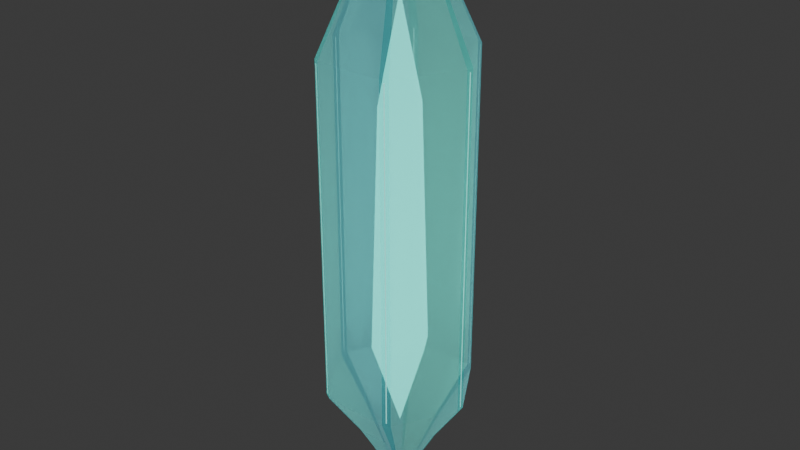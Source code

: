 # Source: crystal_energy.blend  (saved by Blender 5.2.44; exported with 4.5.12 LTS)
import bpy
from mathutils import Matrix  # noqa: F401  (used for matrix-valued properties, if any)

bpy.ops.wm.read_factory_settings(use_empty=True)
scene = bpy.context.scene
scene.name = 'Scene'

# ---- collections
col_collection = bpy.data.collections.new('Collection'); scene.collection.children.link(col_collection)

# ---- materials (node trees are filled in below, after node groups)
mat_crystal_shell_0 = bpy.data.materials.new('Crystal_Shell_0')
mat_crystal_shell_0.use_backface_culling = True
mat_crystal_shell_0.diffuse_color = (0.05613, 0.6172, 0.5841, 0.58)
mat_crystal_shell_1 = bpy.data.materials.new('Crystal_Shell_1')
mat_crystal_shell_1.use_backface_culling = True
mat_crystal_shell_1.diffuse_color = (0.2462, 0.6867, 0.7454, 0.58)
mat_crystal_shell_2 = bpy.data.materials.new('Crystal_Shell_2')
mat_crystal_shell_2.use_backface_culling = True
mat_crystal_shell_2.diffuse_color = (0.02122, 0.4233, 0.4969, 0.58)
mat_crystal_shell_3 = bpy.data.materials.new('Crystal_Shell_3')
mat_crystal_shell_3.use_backface_culling = True
mat_crystal_shell_3.diffuse_color = (0.2582, 0.7991, 0.7305, 0.58)
mat_crystal_core = bpy.data.materials.new('Crystal_Core')
mat_crystal_core.use_backface_culling = True
mat_crystal_core.diffuse_color = (0.1022, 1.0, 0.8714, 1.0)
mat_crystal_edges = bpy.data.materials.new('Crystal_Edges')
mat_crystal_edges.use_backface_culling = True
mat_crystal_edges.diffuse_color = (0.3712, 1.0, 0.9047, 1.0)

# ---- material node trees
mat_crystal_shell_0.use_nodes = True; mat_crystal_shell_0.node_tree.nodes.clear()
_N = mat_crystal_shell_0.node_tree.nodes; _L = mat_crystal_shell_0.node_tree.links
n0 = _N.new('ShaderNodeBsdfPrincipled'); n0.name = 'Principled BSDF'; n0.location = (-200, 100)
n0.inputs[0].default_value = (0.05613, 0.6172, 0.5841, 1.0)
n0.inputs[1].default_value = 0.12
n0.inputs[2].default_value = 0.18
n0.inputs[4].default_value = 0.58
n0.inputs[10].default_value = 0.005
n0.inputs[27].default_value = (0.05613, 0.6172, 0.5841, 1.0)
n0.inputs[28].default_value = 0.3
n1 = _N.new('ShaderNodeOutputMaterial'); n1.name = 'Material Output'; n1.location = (200, 100)
_L.new(n0.outputs[0], n1.inputs[0])
n1.is_active_output = True
mat_crystal_shell_1.use_nodes = True; mat_crystal_shell_1.node_tree.nodes.clear()
_N = mat_crystal_shell_1.node_tree.nodes; _L = mat_crystal_shell_1.node_tree.links
n0 = _N.new('ShaderNodeBsdfPrincipled'); n0.name = 'Principled BSDF'; n0.location = (-200, 100)
n0.inputs[0].default_value = (0.2462, 0.6867, 0.7454, 1.0)
n0.inputs[1].default_value = 0.12
n0.inputs[2].default_value = 0.18
n0.inputs[4].default_value = 0.58
n0.inputs[10].default_value = 0.005
n0.inputs[27].default_value = (0.2462, 0.6867, 0.7454, 1.0)
n0.inputs[28].default_value = 0.3
n1 = _N.new('ShaderNodeOutputMaterial'); n1.name = 'Material Output'; n1.location = (200, 100)
_L.new(n0.outputs[0], n1.inputs[0])
n1.is_active_output = True
mat_crystal_shell_2.use_nodes = True; mat_crystal_shell_2.node_tree.nodes.clear()
_N = mat_crystal_shell_2.node_tree.nodes; _L = mat_crystal_shell_2.node_tree.links
n0 = _N.new('ShaderNodeBsdfPrincipled'); n0.name = 'Principled BSDF'; n0.location = (-200, 100)
n0.inputs[0].default_value = (0.02122, 0.4233, 0.4969, 1.0)
n0.inputs[1].default_value = 0.12
n0.inputs[2].default_value = 0.18
n0.inputs[4].default_value = 0.58
n0.inputs[10].default_value = 0.005
n0.inputs[27].default_value = (0.02122, 0.4233, 0.4969, 1.0)
n0.inputs[28].default_value = 0.3
n1 = _N.new('ShaderNodeOutputMaterial'); n1.name = 'Material Output'; n1.location = (200, 100)
_L.new(n0.outputs[0], n1.inputs[0])
n1.is_active_output = True
mat_crystal_shell_3.use_nodes = True; mat_crystal_shell_3.node_tree.nodes.clear()
_N = mat_crystal_shell_3.node_tree.nodes; _L = mat_crystal_shell_3.node_tree.links
n0 = _N.new('ShaderNodeBsdfPrincipled'); n0.name = 'Principled BSDF'; n0.location = (-200, 100)
n0.inputs[0].default_value = (0.2582, 0.7991, 0.7305, 1.0)
n0.inputs[1].default_value = 0.12
n0.inputs[2].default_value = 0.18
n0.inputs[4].default_value = 0.58
n0.inputs[10].default_value = 0.005
n0.inputs[27].default_value = (0.2582, 0.7991, 0.7305, 1.0)
n0.inputs[28].default_value = 0.3
n1 = _N.new('ShaderNodeOutputMaterial'); n1.name = 'Material Output'; n1.location = (200, 100)
_L.new(n0.outputs[0], n1.inputs[0])
n1.is_active_output = True
mat_crystal_core.use_nodes = True; mat_crystal_core.node_tree.nodes.clear()
_N = mat_crystal_core.node_tree.nodes; _L = mat_crystal_core.node_tree.links
n0 = _N.new('ShaderNodeBsdfPrincipled'); n0.name = 'Principled BSDF'; n0.location = (-200, 100)
n0.inputs[0].default_value = (0.1022, 1.0, 0.8714, 1.0)
n0.inputs[2].default_value = 0.22
n0.inputs[10].default_value = 0.005
n0.inputs[27].default_value = (0.1022, 1.0, 0.8714, 1.0)
n0.inputs[28].default_value = 2.0
n1 = _N.new('ShaderNodeOutputMaterial'); n1.name = 'Material Output'; n1.location = (200, 100)
_L.new(n0.outputs[0], n1.inputs[0])
n1.is_active_output = True
mat_crystal_edges.use_nodes = True; mat_crystal_edges.node_tree.nodes.clear()
_N = mat_crystal_edges.node_tree.nodes; _L = mat_crystal_edges.node_tree.links
n0 = _N.new('ShaderNodeBsdfPrincipled'); n0.name = 'Principled BSDF'; n0.location = (-200, 100)
n0.inputs[0].default_value = (0.3712, 1.0, 0.9047, 1.0)
n0.inputs[2].default_value = 0.24
n0.inputs[10].default_value = 0.005
n0.inputs[27].default_value = (0.3712, 1.0, 0.9047, 1.0)
n0.inputs[28].default_value = 0.9
n1 = _N.new('ShaderNodeOutputMaterial'); n1.name = 'Material Output'; n1.location = (200, 100)
_L.new(n0.outputs[0], n1.inputs[0])
n1.is_active_output = True

# ---- world
world_world = bpy.data.worlds.new('World'); scene.world = world_world
world_world.use_nodes = True; world_world.node_tree.nodes.clear()
_N = world_world.node_tree.nodes; _L = world_world.node_tree.links
n0 = _N.new('ShaderNodeOutputWorld'); n0.name = 'World Output'; n0.location = (200, 100)
n1 = _N.new('ShaderNodeBackground'); n1.name = 'Background'; n1.location = (-200, 100)
n1.inputs[0].default_value = (0.05088, 0.05088, 0.05088, 1.0)
_L.new(n1.outputs[0], n0.inputs[0])
n0.is_active_output = True
world_world.color = (0.05088, 0.05088, 0.05088)
world_world.sun_shadow_jitter_overblur = 0.0

# ---- meshes
me_crystal_shell_mesh = bpy.data.meshes.new('Crystal_Shell_Mesh')
me_crystal_shell_mesh.from_pydata([(0.0, 0.0, -0.4), (0.05691, -0.003133, -0.296), (0.05691, 0.003133, -0.296), (0.03117, 0.04772, -0.296), (0.02574, 0.05086, -0.296), (-0.02574, 0.05086, -0.296), (-0.03117, 0.04772, -0.296), (-0.05691, 0.003133, -0.296), (-0.05691, -0.003133, -0.296), (-0.03117, -0.04772, -0.296), (-0.02574, -0.05086, -0.296), (0.02574, -0.05086, -0.296), (0.03117, -0.04772, -0.296), (0.09985, -0.005497, -0.232), (0.09985, 0.005497, -0.232), (0.05469, 0.08372, -0.232), (0.04516, 0.08922, -0.232), (-0.04516, 0.08922, -0.232), (-0.05469, 0.08372, -0.232), (-0.09985, 0.005497, -0.232), (-0.09985, -0.005497, -0.232), (-0.05469, -0.08372, -0.232), (-0.04516, -0.08922, -0.232), (0.04516, -0.08922, -0.232), (0.05469, -0.08372, -0.232), (0.09985, -0.005497, 0.224), (0.09985, 0.005497, 0.224), (0.05469, 0.08372, 0.224), (0.04516, 0.08922, 0.224), (-0.04516, 0.08922, 0.224), (-0.05469, 0.08372, 0.224), (-0.09985, 0.005497, 0.224), (-0.09985, -0.005497, 0.224), (-0.05469, -0.08372, 0.224), (-0.04516, -0.08922, 0.224), (0.04516, -0.08922, 0.224), (0.05469, -0.08372, 0.224), (0.05492, -0.003023, 0.32), (0.05492, 0.003023, 0.32), (0.03008, 0.04605, 0.32), (0.02484, 0.04907, 0.32), (-0.02484, 0.04907, 0.32), (-0.03008, 0.04605, 0.32), (-0.05492, 0.003023, 0.32), (-0.05492, -0.003023, 0.32), (-0.03008, -0.04605, 0.32), (-0.02484, -0.04907, 0.32), (0.02484, -0.04907, 0.32), (0.03008, -0.04605, 0.32), (0.0, 0.0, 0.4)], [], [(0, 2, 1), (0, 3, 2), (0, 4, 3), (0, 5, 4), (0, 6, 5), (0, 7, 6), (0, 8, 7), (0, 9, 8), (0, 10, 9), (0, 11, 10), (0, 12, 11), (0, 1, 12), (1, 2, 14, 13), (2, 3, 15, 14), (3, 4, 16, 15), (4, 5, 17, 16), (5, 6, 18, 17), (6, 7, 19, 18), (7, 8, 20, 19), (8, 9, 21, 20), (9, 10, 22, 21), (10, 11, 23, 22), (11, 12, 24, 23), (12, 1, 13, 24), (13, 14, 26, 25), (14, 15, 27, 26), (15, 16, 28, 27), (16, 17, 29, 28), (17, 18, 30, 29), (18, 19, 31, 30), (19, 20, 32, 31), (20, 21, 33, 32), (21, 22, 34, 33), (22, 23, 35, 34), (23, 24, 36, 35), (24, 13, 25, 36), (25, 26, 38, 37), (26, 27, 39, 38), (27, 28, 40, 39), (28, 29, 41, 40), (29, 30, 42, 41), (30, 31, 43, 42), (31, 32, 44, 43), (32, 33, 45, 44), (33, 34, 46, 45), (34, 35, 47, 46), (35, 36, 48, 47), (36, 25, 37, 48), (37, 38, 49), (38, 39, 49), (39, 40, 49), (40, 41, 49), (41, 42, 49), (42, 43, 49), (43, 44, 49), (44, 45, 49), (45, 46, 49), (46, 47, 49), (47, 48, 49), (48, 37, 49)])
me_crystal_shell_mesh.polygons.foreach_set('material_index', [0, 1, 2, 3, 0, 1, 2, 3, 0, 1, 2, 3, 0, 1, 2, 3, 0, 1, 2, 3, 0, 1, 2, 3, 0, 1, 2, 3, 0, 1, 2, 3, 0, 1, 2, 3, 0, 1, 2, 3, 0, 1, 2, 3, 0, 1, 2, 3, 0, 1, 2, 3, 0, 1, 2, 3, 0, 1, 2, 3])
_uv = me_crystal_shell_mesh.uv_layers.new(name='UVMap')
_uv.uv.foreach_set('vector', [0.1125, 0.0625, 0.0375, 0.1058, 0.0375, 0.0192, 0.2375, 0.0625, 0.1625, 0.1058, 0.1625, 0.0192, 0.3625, 0.0625, 0.2875, 0.1058, 0.2875, 0.0192, 0.4875, 0.0625, 0.4125, 0.1058, 0.4125, 0.0192, 0.6125, 0.0625, 0.5375, 0.1058, 0.5375, 0.0192, 0.7375, 0.0625, 0.6625, 0.1058, 0.6625, 0.0192, 0.8625, 0.0625, 0.7875, 0.1058, 0.7875, 0.0192, 0.9875, 0.0625, 0.9125, 0.1058, 0.9125, 0.0192, 0.1125, 0.1875, 0.0375, 0.2308, 0.0375, 0.1442, 0.2375, 0.1875, 0.1625, 0.2308, 0.1625, 0.1442, 0.3625, 0.1875, 0.2875, 0.2308, 0.2875, 0.1442, 0.4875, 0.1875, 0.4125, 0.2308, 0.4125, 0.1442, 0.6125, 0.1875, 0.5625, 0.2375, 0.5125, 0.1875, 0.5625, 0.1375, 0.7375, 0.1875, 0.6875, 0.2375, 0.6375, 0.1875, 0.6875, 0.1375, 0.8625, 0.1875, 0.8125, 0.2375, 0.7625, 0.1875, 0.8125, 0.1375, 0.9875, 0.1875, 0.9375, 0.2375, 0.8875, 0.1875, 0.9375, 0.1375, 0.1125, 0.3125, 0.0625, 0.3625, 0.0125, 0.3125, 0.0625, 0.2625, 0.2375, 0.3125, 0.1875, 0.3625, 0.1375, 0.3125, 0.1875, 0.2625, 0.3625, 0.3125, 0.3125, 0.3625, 0.2625, 0.3125, 0.3125, 0.2625, 0.4875, 0.3125, 0.4375, 0.3625, 0.3875, 0.3125, 0.4375, 0.2625, 0.6125, 0.3125, 0.5625, 0.3625, 0.5125, 0.3125, 0.5625, 0.2625, 0.7375, 0.3125, 0.6875, 0.3625, 0.6375, 0.3125, 0.6875, 0.2625, 0.8625, 0.3125, 0.8125, 0.3625, 0.7625, 0.3125, 0.8125, 0.2625, 0.9875, 0.3125, 0.9375, 0.3625, 0.8875, 0.3125, 0.9375, 0.2625, 0.1125, 0.4375, 0.0625, 0.4875, 0.0125, 0.4375, 0.0625, 0.3875, 0.2375, 0.4375, 0.1875, 0.4875, 0.1375, 0.4375, 0.1875, 0.3875, 0.3625, 0.4375, 0.3125, 0.4875, 0.2625, 0.4375, 0.3125, 0.3875, 0.4875, 0.4375, 0.4375, 0.4875, 0.3875, 0.4375, 0.4375, 0.3875, 0.6125, 0.4375, 0.5625, 0.4875, 0.5125, 0.4375, 0.5625, 0.3875, 0.7375, 0.4375, 0.6875, 0.4875, 0.6375, 0.4375, 0.6875, 0.3875, 0.8625, 0.4375, 0.8125, 0.4875, 0.7625, 0.4375, 0.8125, 0.3875, 0.9875, 0.4375, 0.9375, 0.4875, 0.8875, 0.4375, 0.9375, 0.3875, 0.1125, 0.5625, 0.0625, 0.6125, 0.0125, 0.5625, 0.0625, 0.5125, 0.2375, 0.5625, 0.1875, 0.6125, 0.1375, 0.5625, 0.1875, 0.5125, 0.3625, 0.5625, 0.3125, 0.6125, 0.2625, 0.5625, 0.3125, 0.5125, 0.4875, 0.5625, 0.4375, 0.6125, 0.3875, 0.5625, 0.4375, 0.5125, 0.6125, 0.5625, 0.5625, 0.6125, 0.5125, 0.5625, 0.5625, 0.5125, 0.7375, 0.5625, 0.6875, 0.6125, 0.6375, 0.5625, 0.6875, 0.5125, 0.8625, 0.5625, 0.8125, 0.6125, 0.7625, 0.5625, 0.8125, 0.5125, 0.9875, 0.5625, 0.9375, 0.6125, 0.8875, 0.5625, 0.9375, 0.5125, 0.1125, 0.6875, 0.0625, 0.7375, 0.0125, 0.6875, 0.0625, 0.6375, 0.2375, 0.6875, 0.1875, 0.7375, 0.1375, 0.6875, 0.1875, 0.6375, 0.3625, 0.6875, 0.3125, 0.7375, 0.2625, 0.6875, 0.3125, 0.6375, 0.4875, 0.6875, 0.4375, 0.7375, 0.3875, 0.6875, 0.4375, 0.6375, 0.6125, 0.6875, 0.5625, 0.7375, 0.5125, 0.6875, 0.5625, 0.6375, 0.7375, 0.6875, 0.6875, 0.7375, 0.6375, 0.6875, 0.6875, 0.6375, 0.8625, 0.6875, 0.8125, 0.7375, 0.7625, 0.6875, 0.8125, 0.6375, 0.9875, 0.6875, 0.9375, 0.7375, 0.8875, 0.6875, 0.9375, 0.6375, 0.1125, 0.8125, 0.0375, 0.8558, 0.0375, 0.7692, 0.2375, 0.8125, 0.1625, 0.8558, 0.1625, 0.7692, 0.3625, 0.8125, 0.2875, 0.8558, 0.2875, 0.7692, 0.4875, 0.8125, 0.4125, 0.8558, 0.4125, 0.7692, 0.6125, 0.8125, 0.5375, 0.8558, 0.5375, 0.7692, 0.7375, 0.8125, 0.6625, 0.8558, 0.6625, 0.7692, 0.8625, 0.8125, 0.7875, 0.8558, 0.7875, 0.7692, 0.9875, 0.8125, 0.9125, 0.8558, 0.9125, 0.7692, 0.1125, 0.9375, 0.0375, 0.9808, 0.0375, 0.8942, 0.2375, 0.9375, 0.1625, 0.9808, 0.1625, 0.8942, 0.3625, 0.9375, 0.2875, 0.9808, 0.2875, 0.8942, 0.4875, 0.9375, 0.4125, 0.9808, 0.4125, 0.8942])
me_crystal_shell_mesh.materials.append(mat_crystal_shell_0)
me_crystal_shell_mesh.materials.append(mat_crystal_shell_1)
me_crystal_shell_mesh.materials.append(mat_crystal_shell_2)
me_crystal_shell_mesh.materials.append(mat_crystal_shell_3)
me_crystal_shell_mesh.update()
me_crystal_core_mesh = bpy.data.meshes.new('Crystal_Core_Mesh')
me_crystal_core_mesh.from_pydata([(0.0, 0.0, -0.295), (0.039, 0.0, -0.1711), (0.0195, 0.03377, -0.1711), (-0.0195, 0.03377, -0.1711), (-0.039, 4.776e-18, -0.1711), (-0.0195, -0.03377, -0.1711), (0.0195, -0.03377, -0.1711), (0.02808, 0.0, 0.1593), (0.01404, 0.02432, 0.1593), (-0.01404, 0.02432, 0.1593), (-0.02808, 3.439e-18, 0.1593), (-0.01404, -0.02432, 0.1593), (0.01404, -0.02432, 0.1593), (0.0, 0.0, 0.295)], [], [(0, 2, 1), (0, 3, 2), (0, 4, 3), (0, 5, 4), (0, 6, 5), (0, 1, 6), (1, 2, 8, 7), (2, 3, 9, 8), (3, 4, 10, 9), (4, 5, 11, 10), (5, 6, 12, 11), (6, 1, 7, 12), (7, 8, 13), (8, 9, 13), (9, 10, 13), (10, 11, 13), (11, 12, 13), (12, 7, 13)])
_uv = me_crystal_core_mesh.uv_layers.new(name='UVMap')
_uv.uv.foreach_set('vector', [0.18, 0.1, 0.06, 0.1693, 0.06, 0.03072, 0.38, 0.1, 0.26, 0.1693, 0.26, 0.03072, 0.58, 0.1, 0.46, 0.1693, 0.46, 0.03072, 0.78, 0.1, 0.66, 0.1693, 0.66, 0.03072, 0.98, 0.1, 0.86, 0.1693, 0.86, 0.03072, 0.18, 0.3, 0.06, 0.3693, 0.06, 0.2307, 0.38, 0.3, 0.3, 0.38, 0.22, 0.3, 0.3, 0.22, 0.58, 0.3, 0.5, 0.38, 0.42, 0.3, 0.5, 0.22, 0.78, 0.3, 0.7, 0.38, 0.62, 0.3, 0.7, 0.22, 0.98, 0.3, 0.9, 0.38, 0.82, 0.3, 0.9, 0.22, 0.18, 0.5, 0.1, 0.58, 0.02, 0.5, 0.1, 0.42, 0.38, 0.5, 0.3, 0.58, 0.22, 0.5, 0.3, 0.42, 0.58, 0.5, 0.46, 0.5693, 0.46, 0.4307, 0.78, 0.5, 0.66, 0.5693, 0.66, 0.4307, 0.98, 0.5, 0.86, 0.5693, 0.86, 0.4307, 0.18, 0.7, 0.06, 0.7693, 0.06, 0.6307, 0.38, 0.7, 0.26, 0.7693, 0.26, 0.6307, 0.58, 0.7, 0.46, 0.7693, 0.46, 0.6307])
me_crystal_core_mesh.materials.append(mat_crystal_core)
me_crystal_core_mesh.update()
me_crystal_edges_mesh = bpy.data.meshes.new('Crystal_Edges_Mesh')
me_crystal_edges_mesh.from_pydata([(0.1002, -0.0006012, -0.228), (0.1002, 0.0006012, -0.228), (0.1002, 0.0006012, 0.22), (0.1002, -0.0006012, 0.22), (0.05062, 0.08647, -0.228), (0.04958, 0.08707, -0.228), (0.04958, 0.08707, 0.22), (0.05062, 0.08647, 0.22), (-0.04958, 0.08707, -0.228), (-0.05062, 0.08647, -0.228), (-0.05062, 0.08647, 0.22), (-0.04958, 0.08707, 0.22), (-0.1002, 0.0006012, -0.228), (-0.1002, -0.0006012, -0.228), (-0.1002, -0.0006012, 0.22), (-0.1002, 0.0006012, 0.22), (-0.05062, -0.08647, -0.228), (-0.04958, -0.08707, -0.228), (-0.04958, -0.08707, 0.22), (-0.05062, -0.08647, 0.22), (0.04958, -0.08707, -0.228), (0.05062, -0.08647, -0.228), (0.05062, -0.08647, 0.22), (0.04958, -0.08707, 0.22)], [], [(0, 1, 2, 3), (4, 7, 6, 5), (8, 11, 10, 9), (12, 13, 14, 15), (16, 19, 18, 17), (20, 23, 22, 21)])
_uv = me_crystal_edges_mesh.uv_layers.new(name='UVMap')
_uv.uv.foreach_set('vector', [0.3, 0.1667, 0.1667, 0.3, 0.03333, 0.1667, 0.1667, 0.03333, 0.6333, 0.1667, 0.5, 0.3, 0.3667, 0.1667, 0.5, 0.03333, 0.9667, 0.1667, 0.8333, 0.3, 0.7, 0.1667, 0.8333, 0.03333, 0.3, 0.5, 0.1667, 0.6333, 0.03333, 0.5, 0.1667, 0.3667, 0.6333, 0.5, 0.5, 0.6333, 0.3667, 0.5, 0.5, 0.3667, 0.9667, 0.5, 0.8333, 0.6333, 0.7, 0.5, 0.8333, 0.3667])
me_crystal_edges_mesh.materials.append(mat_crystal_edges)
me_crystal_edges_mesh.update()

# ---- objects
ob_crystal_shell = bpy.data.objects.new('Crystal_Shell', me_crystal_shell_mesh)
ob_crystal_core = bpy.data.objects.new('Crystal_Core', me_crystal_core_mesh)
ob_crystal_edges = bpy.data.objects.new('Crystal_Edges', me_crystal_edges_mesh)

# ---- transforms, parenting, visibility, modifiers, constraints
ob_crystal_shell.location = (0.0, 0.0, 0.0)
ob_crystal_core.location = (0.0, 0.0, 0.0)
ob_crystal_edges.location = (0.0, 0.0, 0.0)

# ---- collection membership
scene.collection.objects.link(ob_crystal_shell)
scene.collection.objects.link(ob_crystal_core)
scene.collection.objects.link(ob_crystal_edges)

# ---- scene / render settings (as saved in the file)
scene.frame_start = 1; scene.frame_end = 250; scene.frame_set(1)
scene.render.engine = 'BLENDER_EEVEE_NEXT'
scene.render.bake_bias = 0.0
scene.render.bake_samples = 0
scene.render.compositor_device = 'GPU'
scene.eevee.use_volume_custom_range = False
scene.eevee.fast_gi_thickness_near = 0.1
scene.eevee.fast_gi_thickness_far = 0.0
scene.eevee.ray_tracing_options.screen_trace_thickness = 0.1
bpy.context.view_layer.update()

# ---- added for rendering (the .blend has no active camera): camera
cam_auto = bpy.data.cameras.new('AutoCamera')
cam_auto.lens = 50.0
cam_auto.sensor_width = 36.0
cam_auto.clip_end = 1000.0
ob_auto_camera = bpy.data.objects.new('AutoCamera', cam_auto)
scene.collection.objects.link(ob_auto_camera)
ob_auto_camera.location = (0.780705, -0.936846, 0.624564)
ob_auto_camera.rotation_euler = (1.09748, -7.21219e-08, 0.694738)
scene.camera = ob_auto_camera
bpy.context.view_layer.update()
